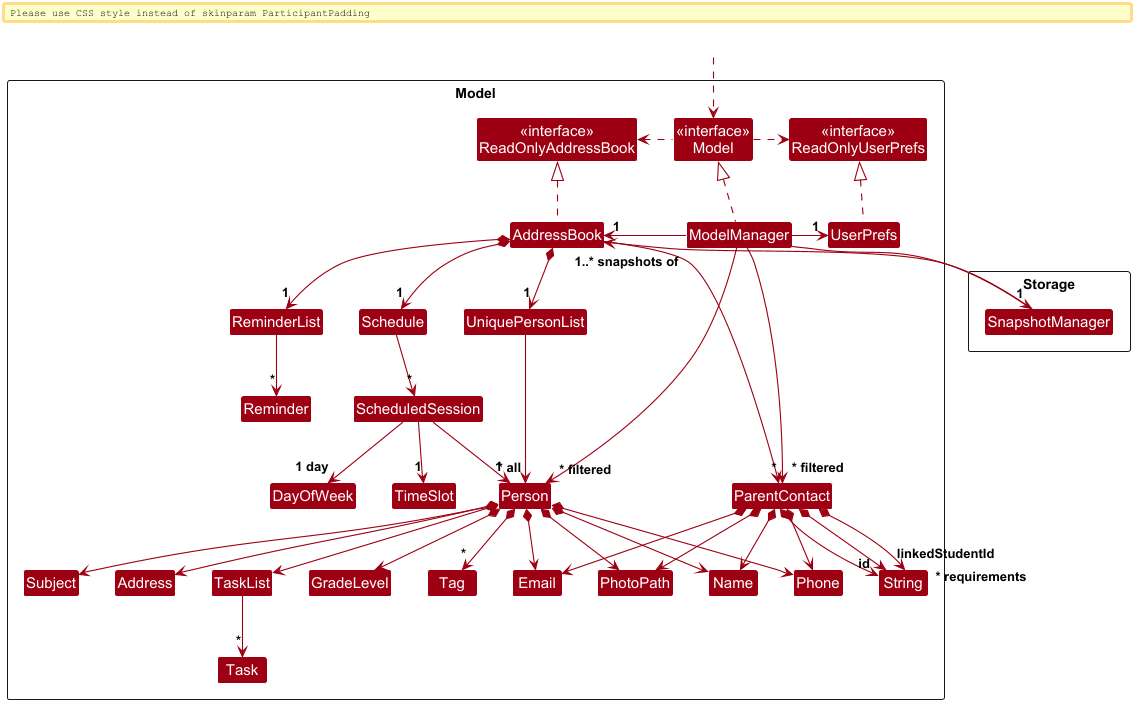

The diagram above was rendered by PlantUML. Its source (embedded in the PNG):
@startuml
!include style.puml
skinparam arrowThickness 1.1
skinparam arrowColor MODEL_COLOR
skinparam classBackgroundColor MODEL_COLOR

Package Model as ModelPackage <<Rectangle>>{
Class "<<interface>>\nReadOnlyAddressBook" as ReadOnlyAddressBook
Class "<<interface>>\nReadOnlyUserPrefs" as ReadOnlyUserPrefs
Class "<<interface>>\nModel" as Model
Class AddressBook
Class ModelManager
Class UserPrefs

Class UniquePersonList
Class Person
Class Address
Class Email
Class Name
Class Phone
Class Tag
Class GradeLevel
Class PhotoPath
Class Subject
Class TaskList
Class Task
Class String

Class ParentContact
Class Reminder
Class ReminderList
Class Schedule
Class ScheduledSession
Class TimeSlot

Class DayOfWeek

Class I #FFFFFF
}

Package Storage as StoragePackage <<Rectangle>>{
 Class SnapshotManager
 }

Class HiddenOutside #FFFFFF
HiddenOutside ..> Model

AddressBook .up.|> ReadOnlyAddressBook

ModelManager .up.|> Model
Model .right.> ReadOnlyUserPrefs
Model .left.> ReadOnlyAddressBook
ModelManager -left-> "1" AddressBook
ModelManager -right-> "1" UserPrefs
UserPrefs .up.|> ReadOnlyUserPrefs

AddressBook *--> "1" UniquePersonList
AddressBook --> "~*" ParentContact
AddressBook *--> "1" Schedule
AddressBook *--> "1" ReminderList
UniquePersonList --> "~* all" Person
Person *--> Name
Person *--> Phone
Person *--> Email
Person *--> Address
Person *--> "*" Tag
Person *--> Subject
Person *--> GradeLevel
Person *--> PhotoPath
Person *--> TaskList

TaskList --> "*" Task

ParentContact *--> Name
ParentContact *--> Phone
ParentContact *--> Email
ParentContact *--> PhotoPath
ParentContact *--> "id" String
ParentContact *--> "linkedStudentId" String
ParentContact *--> "~* requirements" String

Person -[hidden]up--> I
UniquePersonList -[hidden]right-> I

Name -[hidden]right-> Phone
Phone -[hidden]right-> Address
Address -[hidden]right-> Email

ModelManager --> "~* filtered" Person
ModelManager --> "~* filtered" ParentContact

ModelManager --> "1" SnapshotManager
SnapshotManager --> "1..* snapshots of" AddressBook

Schedule --> "*" ScheduledSession

ScheduledSession --> "1" Person
ScheduledSession --> "1" TimeSlot
ScheduledSession --> "1 day" DayOfWeek

ReminderList --> "*" Reminder
@enduml